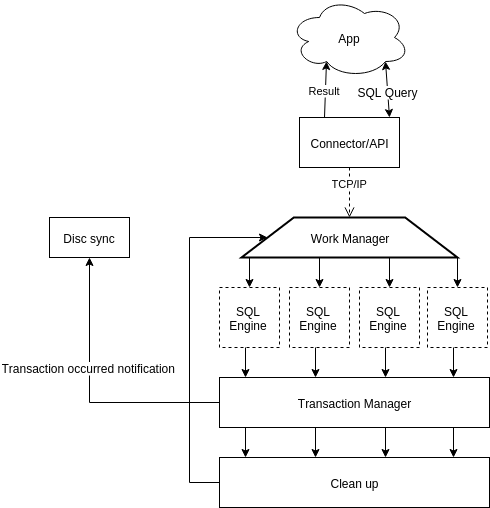

The diagram above was exported from draw.io. Its source (the exported page's mxGraphModel, read from the mxfile embedded in the PNG):
<mxGraphModel dx="1260" dy="724" grid="1" gridSize="10" guides="1" tooltips="1" connect="1" fold="1" page="1" pageScale="1" pageWidth="826" pageHeight="1169" style="default-style2" math="0">
  <root>
    <mxCell id="0" />
    <mxCell id="1" parent="0" />
    <mxCell id="2" value="App" style="ellipse;shape=cloud;whiteSpace=wrap;html=1;" vertex="1" parent="1">
      <mxGeometry x="380" y="160" width="120" height="80" as="geometry" />
    </mxCell>
    <mxCell id="3" value="Connector/API" style="whiteSpace=wrap;html=1;" vertex="1" parent="1">
      <mxGeometry x="390" y="280" width="100" height="50" as="geometry" />
    </mxCell>
    <mxCell id="6" value="Result" style="endArrow=classic;html=1;exitX=0.25;exitY=0;entryX=0.31;entryY=0.8;entryPerimeter=0;" edge="1" parent="1" source="3" target="2">
      <mxGeometry width="50" height="50" relative="1" as="geometry">
        <mxPoint x="400" y="310" as="sourcePoint" />
        <mxPoint x="450" y="260" as="targetPoint" />
      </mxGeometry>
    </mxCell>
    <mxCell id="8" value="" style="endArrow=classic;startArrow=classic;html=1;entryX=0.8;entryY=0.8;entryPerimeter=0;" edge="1" parent="1" target="2">
      <mxGeometry width="50" height="50" relative="1" as="geometry">
        <mxPoint x="480" y="280" as="sourcePoint" />
        <mxPoint x="460" y="240" as="targetPoint" />
      </mxGeometry>
    </mxCell>
    <mxCell id="9" value="SQL Query" style="text;html=1;resizable=0;points=[];;align=center;verticalAlign=middle;labelBackgroundColor=#ffffff;" vertex="1" connectable="0" parent="8">
      <mxGeometry x="-0.0376" relative="1" as="geometry">
        <mxPoint as="offset" />
      </mxGeometry>
    </mxCell>
    <mxCell id="1070127077a71971-9" value="TCP/IP" style="html=1;verticalAlign=bottom;endArrow=open;dashed=1;endSize=8;exitX=0.5;exitY=1;" edge="1" parent="1" source="3">
      <mxGeometry relative="1" as="geometry">
        <mxPoint x="580" y="400" as="sourcePoint" />
        <mxPoint x="440" y="380" as="targetPoint" />
      </mxGeometry>
    </mxCell>
    <mxCell id="1070127077a71971-10" value="Work Manager" style="strokeWidth=2;whiteSpace=wrap;html=1;shape=mxgraph.basic.trapezoid" vertex="1" parent="1">
      <mxGeometry x="332" y="380" width="216" height="40" as="geometry" />
    </mxCell>
    <mxCell id="1070127077a71971-15" value="&lt;span&gt;SQL Engine&lt;/span&gt;" style="whiteSpace=wrap;html=1;dashed=1;" vertex="1" parent="1">
      <mxGeometry x="380" y="450" width="60" height="60" as="geometry" />
    </mxCell>
    <mxCell id="1070127077a71971-16" value="&lt;span&gt;SQL Engine&lt;/span&gt;" style="whiteSpace=wrap;html=1;dashed=1;" vertex="1" parent="1">
      <mxGeometry x="310" y="450" width="60" height="60" as="geometry" />
    </mxCell>
    <mxCell id="1070127077a71971-17" value="&lt;span&gt;SQL Engine&lt;/span&gt;" style="whiteSpace=wrap;html=1;dashed=1;" vertex="1" parent="1">
      <mxGeometry x="450" y="450" width="60" height="60" as="geometry" />
    </mxCell>
    <mxCell id="1070127077a71971-18" value="&lt;span&gt;SQL Engine&lt;/span&gt;" style="whiteSpace=wrap;html=1;dashed=1;" vertex="1" parent="1">
      <mxGeometry x="518" y="450" width="60" height="60" as="geometry" />
    </mxCell>
    <mxCell id="1070127077a71971-19" value="" style="endArrow=classic;html=1;" edge="1" parent="1">
      <mxGeometry width="50" height="50" relative="1" as="geometry">
        <mxPoint x="340" y="420" as="sourcePoint" />
        <mxPoint x="340" y="450" as="targetPoint" />
      </mxGeometry>
    </mxCell>
    <mxCell id="1070127077a71971-20" value="" style="endArrow=classic;html=1;" edge="1" parent="1">
      <mxGeometry x="410" y="420" width="50" height="50" as="geometry">
        <mxPoint x="410" y="420" as="sourcePoint" />
        <mxPoint x="410" y="449.9999999999999" as="targetPoint" />
      </mxGeometry>
    </mxCell>
    <mxCell id="1070127077a71971-21" value="" style="endArrow=classic;html=1;" edge="1" parent="1">
      <mxGeometry x="480" y="420" width="50" height="50" as="geometry">
        <mxPoint x="480" y="420" as="sourcePoint" />
        <mxPoint x="480" y="449.9999999999999" as="targetPoint" />
      </mxGeometry>
    </mxCell>
    <mxCell id="1070127077a71971-24" value="" style="endArrow=classic;html=1;" edge="1" parent="1">
      <mxGeometry x="548" y="420" width="50" height="50" as="geometry">
        <mxPoint x="548" y="420" as="sourcePoint" />
        <mxPoint x="548" y="449.9999999999999" as="targetPoint" />
      </mxGeometry>
    </mxCell>
    <mxCell id="1070127077a71971-25" value="Transaction Manager" style="whiteSpace=wrap;html=1;" vertex="1" parent="1">
      <mxGeometry x="310" y="540" width="270" height="50" as="geometry" />
    </mxCell>
    <mxCell id="1070127077a71971-26" value="Clean up" style="whiteSpace=wrap;html=1;" vertex="1" parent="1">
      <mxGeometry x="310" y="620" width="270" height="50" as="geometry" />
    </mxCell>
    <mxCell id="1070127077a71971-27" value="" style="endArrow=classic;html=1;" edge="1" parent="1">
      <mxGeometry x="336" y="510" width="50" height="50" as="geometry">
        <mxPoint x="336" y="510" as="sourcePoint" />
        <mxPoint x="336" y="540" as="targetPoint" />
      </mxGeometry>
    </mxCell>
    <mxCell id="1070127077a71971-28" value="" style="endArrow=classic;html=1;" edge="1" parent="1">
      <mxGeometry x="406" y="510" width="50" height="50" as="geometry">
        <mxPoint x="406" y="510" as="sourcePoint" />
        <mxPoint x="406" y="540" as="targetPoint" />
      </mxGeometry>
    </mxCell>
    <mxCell id="1070127077a71971-29" value="" style="endArrow=classic;html=1;" edge="1" parent="1">
      <mxGeometry x="476" y="510" width="50" height="50" as="geometry">
        <mxPoint x="476" y="510" as="sourcePoint" />
        <mxPoint x="476" y="540" as="targetPoint" />
      </mxGeometry>
    </mxCell>
    <mxCell id="1070127077a71971-30" value="" style="endArrow=classic;html=1;" edge="1" parent="1">
      <mxGeometry x="544" y="510" width="50" height="50" as="geometry">
        <mxPoint x="544" y="510" as="sourcePoint" />
        <mxPoint x="544" y="540" as="targetPoint" />
      </mxGeometry>
    </mxCell>
    <mxCell id="1070127077a71971-34" value="" style="endArrow=classic;html=1;" edge="1" parent="1">
      <mxGeometry x="336" y="590" width="50" height="50" as="geometry">
        <mxPoint x="336" y="590" as="sourcePoint" />
        <mxPoint x="336" y="620" as="targetPoint" />
      </mxGeometry>
    </mxCell>
    <mxCell id="1070127077a71971-35" value="" style="endArrow=classic;html=1;" edge="1" parent="1">
      <mxGeometry x="406" y="590" width="50" height="50" as="geometry">
        <mxPoint x="406" y="590" as="sourcePoint" />
        <mxPoint x="406" y="620" as="targetPoint" />
      </mxGeometry>
    </mxCell>
    <mxCell id="1070127077a71971-36" value="" style="endArrow=classic;html=1;" edge="1" parent="1">
      <mxGeometry x="476" y="590" width="50" height="50" as="geometry">
        <mxPoint x="476" y="590" as="sourcePoint" />
        <mxPoint x="476" y="620" as="targetPoint" />
      </mxGeometry>
    </mxCell>
    <mxCell id="1070127077a71971-37" value="" style="endArrow=classic;html=1;" edge="1" parent="1">
      <mxGeometry x="544" y="590" width="50" height="50" as="geometry">
        <mxPoint x="544" y="590" as="sourcePoint" />
        <mxPoint x="544" y="620" as="targetPoint" />
      </mxGeometry>
    </mxCell>
    <mxCell id="1070127077a71971-38" style="edgeStyle=orthogonalEdgeStyle;rounded=0;html=1;exitX=0;exitY=0.5;entryX=0.12;entryY=0.5;entryPerimeter=0;" edge="1" parent="1" source="1070127077a71971-26" target="1070127077a71971-10">
      <mxGeometry relative="1" as="geometry">
        <Array as="points">
          <mxPoint x="280" y="645" />
          <mxPoint x="280" y="400" />
        </Array>
      </mxGeometry>
    </mxCell>
    <mxCell id="1070127077a71971-39" value="Disc sync" style="whiteSpace=wrap;html=1;" vertex="1" parent="1">
      <mxGeometry x="140" y="380" width="80" height="40" as="geometry" />
    </mxCell>
    <mxCell id="1070127077a71971-40" style="edgeStyle=orthogonalEdgeStyle;rounded=0;html=1;exitX=0;exitY=0.5;entryX=0.5;entryY=1;" edge="1" parent="1" source="1070127077a71971-25" target="1070127077a71971-39">
      <mxGeometry relative="1" as="geometry" />
    </mxCell>
    <mxCell id="1070127077a71971-41" value="Transaction occurred notification" style="text;html=1;resizable=0;points=[];;align=center;verticalAlign=middle;labelBackgroundColor=#ffffff;" vertex="1" connectable="0" parent="1070127077a71971-40">
      <mxGeometry x="-0.0545" y="-36" relative="1" as="geometry">
        <mxPoint x="-37" y="-36" as="offset" />
      </mxGeometry>
    </mxCell>
  </root>
</mxGraphModel>